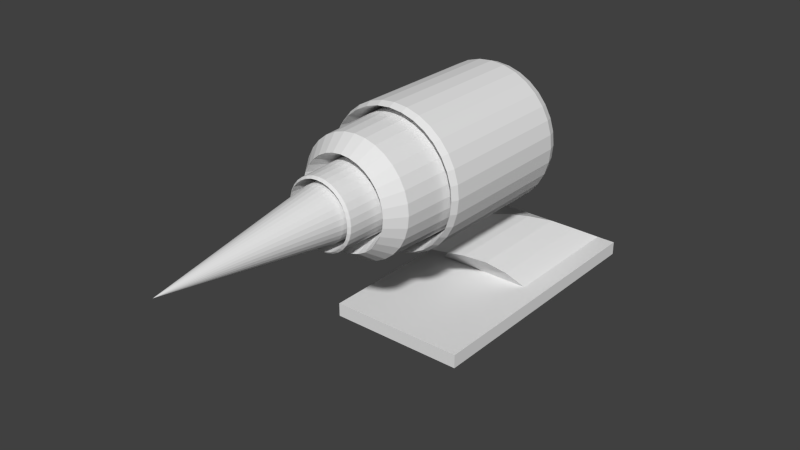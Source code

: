 # Source: yolocannon_001.blend  (saved by Blender 2.69.0; exported with 4.5.12 LTS)
import bpy
from mathutils import Matrix  # noqa: F401  (used for matrix-valued properties, if any)

bpy.ops.wm.read_factory_settings(use_empty=True)
scene = bpy.context.scene
scene.name = 'Scene'

# ---- collections
col_collection_1 = bpy.data.collections.new('Collection 1'); scene.collection.children.link(col_collection_1)

# ---- world
world_world = bpy.data.worlds.new('World'); scene.world = world_world
world_world.color = (0.05088, 0.05088, 0.05088)
world_world.use_sun_shadow = False
world_world.sun_shadow_jitter_overblur = 0.0
world_world.cycles.sampling_method = 'MANUAL'
world_world.cycles.sample_map_resolution = 256

# ---- meshes
me_cube_001 = bpy.data.meshes.new('Cube.001')
me_cube_001.from_pydata([(-1.0, -2.0, 1.49e-08), (-1.0, 2.0, 1.49e-08), (1.0, 2.0, 1.49e-08), (1.0, -2.0, 1.49e-08), (-1.0, -2.0, 0.2), (-1.0, 2.0, 0.2), (1.0, 2.0, 0.2), (1.0, -2.0, 0.2), (-1.0, 0.0, 0.2), (-1.0, 0.0, 1.49e-08), (1.0, 0.0, 0.2), (1.0, 0.0, 1.49e-08), (-0.7178, 2.0, 0.2), (0.7178, 2.0, 0.2), (0.555, 2.0, 1.49e-08), (-0.555, 2.0, 1.49e-08), (0.555, -2.0, 0.2), (-0.555, -2.0, 0.2), (-0.555, -2.0, 1.49e-08), (0.555, -2.0, 1.49e-08), (-0.555, 0.0, 1.49e-08), (0.555, 0.0, 1.49e-08), (0.7178, 0.0, 0.2), (-0.7178, 0.0, 0.2), (-0.4981, 1.63, 0.4224), (0.4981, 1.63, 0.4224), (0.4981, -0.1618, 0.4224), (-0.4981, -0.1618, 0.4224), (-0.2148, 0.7859, 0.8629), (0.2148, 0.7859, 0.8629), (0.2148, -0.7813, 0.8629), (-0.2148, -0.7813, 0.8629), (-0.2401, -0.741, 1.463), (0.2401, -0.741, 1.463), (0.2401, -1.9, 1.463), (-0.2401, -1.9, 1.463), (0.0, 3.576e-07, 3.4), (-0.1951, 3.576e-07, 3.381), (-0.3827, 3.576e-07, 3.324), (-0.5556, 3.576e-07, 3.231), (-0.7071, 3.576e-07, 3.107), (-0.8315, 2.98e-07, 2.956), (-0.9239, 3.576e-07, 2.783), (-0.9808, 2.98e-07, 2.595), (-1.0, 2.98e-07, 2.4), (-0.9808, 2.384e-07, 2.205), (-0.9239, 2.384e-07, 2.017), (-0.8315, 2.384e-07, 1.844), (-0.7071, 2.384e-07, 1.693), (-0.5556, 2.384e-07, 1.569), (-0.3827, 2.384e-07, 1.476), (-0.1951, 2.384e-07, 1.419), (3.258e-07, 2.384e-07, 1.4), (0.1951, 2.384e-07, 1.419), (0.3827, 2.384e-07, 1.476), (0.5556, 2.384e-07, 1.569), (0.7071, 2.384e-07, 1.693), (0.8315, 2.384e-07, 1.844), (0.9239, 2.384e-07, 2.017), (0.9808, 2.384e-07, 2.205), (1.0, 2.98e-07, 2.4), (0.9808, 2.98e-07, 2.595), (0.9239, 3.576e-07, 2.783), (0.8315, 2.98e-07, 2.956), (0.7071, 3.576e-07, 3.107), (0.5556, 3.576e-07, 3.231), (0.3827, 3.576e-07, 3.324), (0.1951, 3.576e-07, 3.381), (0.0, -2.0, 3.4), (-0.1951, -2.0, 3.381), (-0.3827, -2.0, 3.324), (-0.5556, -2.0, 3.231), (-0.7071, -2.0, 3.107), (-0.8315, -2.0, 2.956), (-0.9239, -2.0, 2.783), (-0.9808, -2.0, 2.595), (-1.0, -2.0, 2.4), (-0.9808, -2.0, 2.205), (-0.9239, -2.0, 2.017), (-0.8315, -2.0, 1.844), (-0.7071, -2.0, 1.693), (-0.5556, -2.0, 1.569), (-0.3827, -2.0, 1.476), (-0.1951, -2.0, 1.419), (3.258e-07, -2.0, 1.4), (0.1951, -2.0, 1.419), (0.3827, -2.0, 1.476), (0.5556, -2.0, 1.569), (0.7071, -2.0, 1.693), (0.8315, -2.0, 1.844), (0.9239, -2.0, 2.017), (0.9808, -2.0, 2.205), (1.0, -2.0, 2.4), (0.9808, -2.0, 2.595), (0.9239, -2.0, 2.783), (0.8315, -2.0, 2.956), (0.7071, -2.0, 3.107), (0.5556, -2.0, 3.231), (0.3827, -2.0, 3.324), (0.1951, -2.0, 3.381), (-5.796e-09, 0.1376, 3.351), (-0.1856, 0.1376, 3.333), (-0.364, 0.1376, 3.279), (-0.5285, 0.1376, 3.191), (-0.6726, 0.1376, 3.073), (-0.7909, 0.1376, 2.928), (-0.8788, 0.1376, 2.764), (-0.9329, 0.1376, 2.586), (-0.9512, 0.1376, 2.4), (-0.9329, 0.1376, 2.214), (-0.8788, 0.1376, 2.036), (-0.7909, 0.1376, 1.872), (-0.6726, 0.1376, 1.727), (-0.5285, 0.1376, 1.609), (-0.364, 0.1376, 1.521), (-0.1856, 0.1376, 1.467), (3.041e-07, 0.1376, 1.449), (0.1856, 0.1376, 1.467), (0.364, 0.1376, 1.521), (0.5285, 0.1376, 1.609), (0.6726, 0.1376, 1.727), (0.7909, 0.1376, 1.872), (0.8788, 0.1376, 2.036), (0.9329, 0.1376, 2.214), (0.9512, 0.1376, 2.4), (0.9329, 0.1376, 2.586), (0.8788, 0.1376, 2.764), (0.7909, 0.1376, 2.928), (0.6726, 0.1376, 3.073), (0.5285, 0.1376, 3.191), (0.364, 0.1376, 3.279), (0.1856, 0.1376, 3.333), (-1.194e-08, 0.1376, 3.229), (-0.1617, 0.1376, 3.213), (-0.3172, 0.1376, 3.166), (-0.4604, 0.1376, 3.089), (-0.586, 0.1376, 2.986), (-0.6891, 0.1376, 2.86), (-0.7657, 0.1376, 2.717), (-0.8129, 0.1376, 2.562), (-0.8288, 0.1376, 2.4), (-0.8129, 0.1376, 2.238), (-0.7657, 0.1376, 2.083), (-0.6891, 0.1376, 1.94), (-0.586, 0.1376, 1.814), (-0.4604, 0.1376, 1.711), (-0.3172, 0.1376, 1.634), (-0.1617, 0.1376, 1.587), (2.581e-07, 0.1376, 1.571), (0.1617, 0.1376, 1.587), (0.3172, 0.1376, 1.634), (0.4604, 0.1376, 1.711), (0.586, 0.1376, 1.814), (0.6891, 0.1376, 1.94), (0.7657, 0.1376, 2.083), (0.8129, 0.1376, 2.238), (0.8288, 0.1376, 2.4), (0.8129, 0.1376, 2.562), (0.7657, 0.1376, 2.717), (0.6891, 0.1376, 2.86), (0.586, 0.1376, 2.986), (0.4604, 0.1376, 3.089), (0.3172, 0.1376, 3.166), (0.1617, 0.1376, 3.213), (-1.57e-08, 0.08825, 3.137), (-0.1439, 0.08825, 3.123), (-0.2822, 0.08825, 3.081), (-0.4097, 0.08825, 3.013), (-0.5215, 0.08825, 2.921), (-0.6132, 0.08825, 2.81), (-0.6814, 0.08825, 2.682), (-0.7233, 0.08825, 2.544), (-0.7375, 0.08825, 2.4), (-0.7233, 0.08825, 2.256), (-0.6814, 0.08825, 2.118), (-0.6132, 0.08825, 1.99), (-0.5215, 0.08825, 1.879), (-0.4097, 0.08825, 1.787), (-0.2822, 0.08825, 1.719), (-0.1439, 0.08825, 1.677), (2.246e-07, 0.08825, 1.663), (0.1439, 0.08825, 1.677), (0.2822, 0.08825, 1.719), (0.4097, 0.08825, 1.787), (0.5215, 0.08825, 1.879), (0.6132, 0.08825, 1.99), (0.6814, 0.08825, 2.118), (0.7233, 0.08825, 2.256), (0.7375, 0.08825, 2.4), (0.7233, 0.08825, 2.544), (0.6814, 0.08825, 2.682), (0.6132, 0.08825, 2.81), (0.5215, 0.08825, 2.921), (0.4097, 0.08825, 3.013), (0.2822, 0.08825, 3.081), (0.1439, 0.08825, 3.123), (-3.813e-08, 0.3753, 2.926), (-0.1027, 0.3753, 2.916), (-0.2014, 0.3753, 2.886), (-0.2924, 0.3753, 2.838), (-0.3722, 0.3753, 2.772), (-0.4377, 0.3753, 2.692), (-0.4863, 0.3753, 2.601), (-0.5163, 0.3753, 2.503), (-0.5264, 0.3753, 2.4), (-0.5163, 0.3753, 2.297), (-0.4863, 0.3753, 2.199), (-0.4377, 0.3753, 2.108), (-0.3722, 0.3753, 2.028), (-0.2924, 0.3753, 1.962), (-0.2014, 0.3753, 1.914), (-0.1027, 0.3753, 1.884), (1.334e-07, 0.3753, 1.874), (0.1027, 0.3753, 1.884), (0.2014, 0.3753, 1.914), (0.2924, 0.3753, 1.962), (0.3722, 0.3753, 2.028), (0.4377, 0.3753, 2.108), (0.4863, 0.3753, 2.199), (0.5163, 0.3753, 2.297), (0.5264, 0.3753, 2.4), (0.5163, 0.3753, 2.503), (0.4863, 0.3753, 2.601), (0.4377, 0.3753, 2.692), (0.3722, 0.3753, 2.772), (0.2924, 0.3753, 2.838), (0.2014, 0.3753, 2.886), (0.1027, 0.3753, 2.916), (-6.928e-08, 0.9493, 2.635), (-0.04585, 0.9493, 2.631), (-0.08995, 0.9493, 2.617), (-0.1306, 0.9493, 2.595), (-0.1662, 0.9493, 2.566), (-0.1954, 0.9493, 2.531), (-0.2172, 0.9493, 2.49), (-0.2305, 0.9493, 2.446), (-0.235, 0.9493, 2.4), (-0.2305, 0.9493, 2.354), (-0.2172, 0.9493, 2.31), (-0.1954, 0.9493, 2.269), (-0.1662, 0.9493, 2.234), (-0.1306, 0.9493, 2.205), (-0.08995, 0.9493, 2.183), (-0.04585, 0.9493, 2.169), (7.306e-09, 0.9493, 2.165), (0.04585, 0.9493, 2.169), (0.08995, 0.9493, 2.183), (0.1306, 0.9493, 2.205), (0.1662, 0.9493, 2.234), (0.1954, 0.9493, 2.269), (0.2172, 0.9493, 2.31), (0.2305, 0.9493, 2.354), (0.235, 0.9493, 2.4), (0.2305, 0.9493, 2.446), (0.2172, 0.9493, 2.49), (0.1954, 0.9493, 2.531), (0.1662, 0.9493, 2.566), (0.1306, 0.9493, 2.595), (0.08995, 0.9493, 2.617), (0.04585, 0.9493, 2.631), (-8.043e-08, 1.125, 2.469), (-1.758e-08, -1.664, 3.263), (-0.1683, -1.664, 3.246), (-0.3301, -1.664, 3.197), (-0.4793, -1.664, 3.117), (-0.61, -1.664, 3.01), (-0.7173, -1.664, 2.879), (-0.797, -1.664, 2.73), (-0.8461, -1.664, 2.568), (-0.8627, -1.664, 2.4), (-0.8461, -1.664, 2.232), (-0.797, -1.664, 2.07), (-0.7173, -1.664, 1.921), (-0.61, -1.664, 1.79), (-0.4793, -1.664, 1.683), (-0.3301, -1.664, 1.603), (-0.1683, -1.664, 1.554), (2.635e-07, -1.664, 1.537), (0.1683, -1.664, 1.554), (0.3301, -1.664, 1.603), (0.4793, -1.664, 1.683), (0.61, -1.664, 1.79), (0.7173, -1.664, 1.921), (0.797, -1.664, 2.07), (0.8461, -1.664, 2.232), (0.8627, -1.664, 2.4), (0.8461, -1.664, 2.568), (0.797, -1.664, 2.73), (0.7173, -1.664, 2.879), (0.61, -1.664, 3.01), (0.4793, -1.664, 3.117), (0.3301, -1.664, 3.197), (0.1683, -1.664, 3.246), (-4.878e-08, -2.961, 3.037), (-0.1242, -2.961, 3.025), (-0.2437, -2.961, 2.988), (-0.3538, -2.961, 2.929), (-0.4503, -2.961, 2.85), (-0.5295, -2.961, 2.754), (-0.5883, -2.961, 2.644), (-0.6245, -2.961, 2.524), (-0.6368, -2.961, 2.4), (-0.6245, -2.961, 2.276), (-0.5883, -2.961, 2.156), (-0.5295, -2.961, 2.046), (-0.4503, -2.961, 1.95), (-0.3538, -2.961, 1.871), (-0.2437, -2.961, 1.812), (-0.1242, -2.961, 1.775), (1.587e-07, -2.961, 1.763), (0.1242, -2.961, 1.775), (0.2437, -2.961, 1.812), (0.3538, -2.961, 1.871), (0.4503, -2.961, 1.95), (0.5295, -2.961, 2.046), (0.5883, -2.961, 2.156), (0.6245, -2.961, 2.276), (0.6368, -2.961, 2.4), (0.6245, -2.961, 2.524), (0.5883, -2.961, 2.644), (0.5295, -2.961, 2.754), (0.4503, -2.961, 2.85), (0.3538, -2.961, 2.929), (0.2437, -2.961, 2.988), (0.1242, -2.961, 3.025), (-7.003e-08, -3.338, 2.775), (-0.07315, -3.338, 2.768), (-0.1435, -3.338, 2.746), (-0.2083, -3.338, 2.712), (-0.2651, -3.338, 2.665), (-0.3118, -3.338, 2.608), (-0.3464, -3.338, 2.543), (-0.3678, -3.338, 2.473), (-0.375, -3.338, 2.4), (-0.3678, -3.338, 2.327), (-0.3464, -3.338, 2.257), (-0.3118, -3.338, 2.192), (-0.2651, -3.338, 2.135), (-0.2083, -3.338, 2.088), (-0.1435, -3.338, 2.054), (-0.07315, -3.338, 2.032), (5.215e-08, -3.338, 2.025), (0.07315, -3.338, 2.032), (0.1435, -3.338, 2.054), (0.2083, -3.338, 2.088), (0.2651, -3.338, 2.135), (0.3118, -3.338, 2.192), (0.3464, -3.338, 2.257), (0.3678, -3.338, 2.327), (0.375, -3.338, 2.4), (0.3678, -3.338, 2.473), (0.3464, -3.338, 2.543), (0.3118, -3.338, 2.608), (0.2651, -3.338, 2.665), (0.2083, -3.338, 2.712), (0.1435, -3.338, 2.746), (0.07315, -3.338, 2.768), (-1.192e-07, -5.783, 2.4), (-0.07473, -2.282, 2.776), (-6.953e-08, -2.282, 2.783), (0.3757, -2.282, 2.325), (-0.1466, -2.282, 2.046), (-0.2128, -2.282, 2.081), (-0.2128, -2.282, 2.719), (-0.1466, -2.282, 2.754), (0.3757, -2.282, 2.475), (0.3831, -2.282, 2.4), (5.529e-08, -2.282, 2.017), (-0.07473, -2.282, 2.024), (-0.3185, -2.282, 2.613), (-0.2709, -2.282, 2.671), (0.3185, -2.282, 2.613), (0.3539, -2.282, 2.547), (-0.3757, -2.282, 2.475), (-0.3539, -2.282, 2.547), (0.1466, -2.282, 2.046), (0.07473, -2.282, 2.024), (0.2128, -2.282, 2.719), (0.2709, -2.282, 2.671), (-0.3757, -2.282, 2.325), (-0.3831, -2.282, 2.4), (0.2709, -2.282, 2.129), (0.2128, -2.282, 2.081), (0.07473, -2.282, 2.776), (0.1466, -2.282, 2.754), (-0.3185, -2.282, 2.187), (-0.3539, -2.282, 2.253), (0.3539, -2.282, 2.253), (0.3185, -2.282, 2.187), (-0.2709, -2.282, 2.129), (0.3147, -2.718, 3.16), (0.1604, -2.718, 3.206), (0.4568, -2.718, 1.716), (0.5814, -2.718, 1.819), (-0.8222, -2.718, 2.4), (-0.8064, -2.718, 2.24), (0.5814, -2.718, 2.981), (0.4568, -2.718, 3.084), (0.1604, -2.718, 1.594), (0.3147, -2.718, 1.64), (-0.7597, -2.718, 2.715), (-0.8064, -2.718, 2.56), (0.7597, -2.718, 2.715), (0.6837, -2.718, 2.857), (-0.5814, -2.718, 2.981), (-0.6837, -2.718, 2.857), (-0.1604, -2.718, 1.594), (2.356e-07, -2.718, 1.578), (0.8222, -2.718, 2.4), (0.8064, -2.718, 2.56), (-0.3147, -2.718, 3.16), (-0.4568, -2.718, 3.084), (-0.4568, -2.718, 1.716), (-0.3147, -2.718, 1.64), (0.7597, -2.718, 2.085), (0.8064, -2.718, 2.24), (-3.229e-08, -2.718, 3.222), (-0.1604, -2.718, 3.206), (-0.6837, -2.718, 1.943), (-0.5814, -2.718, 1.819), (0.6837, -2.718, 1.943), (-0.7597, -2.718, 2.085), (0.6772, -2.092, 3.077), (0.532, -2.092, 3.196), (0.1868, -2.092, 1.461), (0.3665, -2.092, 1.515), (-0.8848, -2.092, 2.766), (-0.9393, -2.092, 2.587), (0.8848, -2.092, 2.766), (0.7963, -2.092, 2.932), (-0.6772, -2.092, 3.077), (-0.7963, -2.092, 2.932), (-0.1868, -2.092, 1.461), (3.066e-07, -2.092, 1.442), (0.9577, -2.092, 2.4), (0.9393, -2.092, 2.587), (-0.3665, -2.092, 3.285), (-0.532, -2.092, 3.196), (-0.532, -2.092, 1.604), (-0.3665, -2.092, 1.515), (0.8848, -2.092, 2.034), (0.9393, -2.092, 2.213), (-5.42e-09, -2.092, 3.358), (-0.1868, -2.092, 3.339), (-0.7963, -2.092, 1.868), (-0.6772, -2.092, 1.723), (0.1868, -2.092, 3.339), (0.6772, -2.092, 1.723), (0.7963, -2.092, 1.868), (-0.9393, -2.092, 2.213), (-0.8848, -2.092, 2.034), (0.3665, -2.092, 3.285), (0.532, -2.092, 1.604), (-0.9577, -2.092, 2.4), (-0.01337, 1.125, 2.467), (-0.02622, 1.125, 2.463), (-0.03806, 1.125, 2.457), (-0.04844, 1.125, 2.448), (-0.05696, 1.125, 2.438), (-0.06329, 1.125, 2.426), (-0.06719, 1.125, 2.413), (-0.06851, 1.125, 2.4), (-0.06719, 1.125, 2.387), (-0.06329, 1.125, 2.374), (-0.05696, 1.125, 2.362), (-0.04844, 1.125, 2.352), (-0.03806, 1.125, 2.343), (-0.02622, 1.125, 2.337), (-0.01337, 1.125, 2.333), (-5.811e-08, 1.125, 2.331), (0.01336, 1.125, 2.333), (0.02622, 1.125, 2.337), (0.03806, 1.125, 2.343), (0.04844, 1.125, 2.352), (0.05696, 1.125, 2.362), (0.06329, 1.125, 2.374), (0.06719, 1.125, 2.387), (0.06851, 1.125, 2.4), (0.06719, 1.125, 2.413), (0.06329, 1.125, 2.426), (0.05696, 1.125, 2.438), (0.04844, 1.125, 2.448), (0.03806, 1.125, 2.457), (0.02622, 1.125, 2.463), (0.01336, 1.125, 2.467), (0.1079, 1.048, 2.508), (0.1268, 1.048, 2.485), (0.02976, 1.048, 2.25), (-2.512e-08, 1.048, 2.247), (-0.1409, 1.048, 2.458), (-0.1268, 1.048, 2.485), (0.1409, 1.048, 2.458), (0.1496, 1.048, 2.43), (-0.1079, 1.048, 2.508), (-0.08475, 1.048, 2.527), (-0.02976, 1.048, 2.25), (-0.05838, 1.048, 2.259), (0.1526, 1.048, 2.4), (0.1496, 1.048, 2.37), (-0.05838, 1.048, 2.541), (-0.02976, 1.048, 2.55), (-0.08475, 1.048, 2.273), (-0.1079, 1.048, 2.292), (0.1409, 1.048, 2.342), (0.1268, 1.048, 2.315), (-0.1268, 1.048, 2.315), (-0.1409, 1.048, 2.342), (0.02976, 1.048, 2.55), (0.05838, 1.048, 2.541), (0.1079, 1.048, 2.292), (0.08475, 1.048, 2.273), (-0.1496, 1.048, 2.37), (-0.1526, 1.048, 2.4), (0.08475, 1.048, 2.527), (0.05838, 1.048, 2.259), (-0.1496, 1.048, 2.43), (-7.483e-08, 1.048, 2.553), (0.3786, -3.37, 2.147), (-0.4207, -3.37, 2.226), (0.1743, -3.37, 2.821), (0.253, -3.37, 2.021), (-0.4554, -3.37, 2.4), (0.322, -3.37, 2.722), (0.08884, -3.37, 1.953), (-0.4207, -3.37, 2.574), (0.4207, -3.37, 2.574), (-0.322, -3.37, 2.722), (-0.08884, -3.37, 1.953), (0.4554, -3.37, 2.4), (-0.1743, -3.37, 2.821), (-0.253, -3.37, 2.021), (-6.361e-08, -3.37, 2.855), (-0.322, -3.37, 2.078), (-0.08884, -3.37, 2.847), (0.4466, -3.37, 2.311), (-0.1743, -3.37, 1.979), (-0.253, -3.37, 2.779), (0.4466, -3.37, 2.489), (8.477e-08, -3.37, 1.945), (-0.3786, -3.37, 2.653), (0.3786, -3.37, 2.653), (-0.4466, -3.37, 2.489), (0.1743, -3.37, 1.979), (0.253, -3.37, 2.779), (-0.4466, -3.37, 2.311), (0.322, -3.37, 2.078), (0.08884, -3.37, 2.847), (-0.3786, -3.37, 2.147), (0.4207, -3.37, 2.226), (0.4032, -3.338, 2.131), (-0.448, -3.338, 2.214), (0.1856, -3.338, 2.848), (0.2694, -3.338, 1.997), (-0.485, -3.338, 2.4), (0.3429, -3.338, 2.743), (0.09461, -3.338, 1.924), (-0.448, -3.338, 2.586), (0.448, -3.338, 2.586), (-0.3429, -3.338, 2.743), (-0.09461, -3.338, 1.924), (0.485, -3.338, 2.4), (-0.1856, -3.338, 2.848), (-0.2694, -3.338, 1.997), (-6.136e-08, -3.338, 2.885), (-0.3429, -3.338, 2.057), (-0.09461, -3.338, 2.876), (0.4756, -3.338, 2.305), (-0.1856, -3.338, 1.952), (-0.2694, -3.338, 2.803), (0.4756, -3.338, 2.495), (9.666e-08, -3.338, 1.915), (-0.4032, -3.338, 2.669), (0.4032, -3.338, 2.669), (-0.4756, -3.338, 2.495), (0.1856, -3.338, 1.952), (0.2694, -3.338, 2.803), (-0.4756, -3.338, 2.305), (0.3429, -3.338, 2.057), (0.09461, -3.338, 2.876), (-0.4032, -3.338, 2.131), (0.448, -3.338, 2.214), (0.4208, -2.611, 2.119), (-0.4676, -2.611, 2.206), (0.1937, -2.611, 2.868), (0.2812, -2.611, 1.979), (-0.5061, -2.611, 2.4), (0.3579, -2.611, 2.758), (0.09873, -2.611, 1.904), (-0.4676, -2.611, 2.594), (0.4676, -2.611, 2.594), (-0.3579, -2.611, 2.758), (-0.09873, -2.611, 1.904), (0.5061, -2.611, 2.4), (-0.1937, -2.611, 2.868), (-0.2812, -2.611, 1.979), (-5.947e-08, -2.611, 2.906), (-0.3579, -2.611, 2.042), (-0.09873, -2.611, 2.896), (0.4964, -2.611, 2.301), (-0.1937, -2.611, 1.932), (-0.2812, -2.611, 2.821), (0.4964, -2.611, 2.499), (1.054e-07, -2.611, 1.894), (-0.4208, -2.611, 2.681), (0.4208, -2.611, 2.681), (-0.4964, -2.611, 2.499), (0.1937, -2.611, 1.932), (0.2812, -2.611, 2.821), (-0.4964, -2.611, 2.301), (0.3579, -2.611, 2.042), (0.09873, -2.611, 2.896), (-0.4208, -2.611, 2.119), (0.4676, -2.611, 2.206), (0.3545, 0.7064, 2.547), (0.3764, 0.7064, 2.475), (-0.2713, 0.7064, 2.671), (-0.2132, 0.7064, 2.719), (-0.07486, 0.7064, 2.024), (-0.1469, 0.7064, 2.045), (0.3837, 0.7064, 2.4), (0.3764, 0.7064, 2.325), (-0.1469, 0.7064, 2.755), (-0.07487, 0.7064, 2.776), (-0.2132, 0.7064, 2.081), (-0.2713, 0.7064, 2.129), (0.3545, 0.7064, 2.253), (0.3191, 0.7064, 2.187), (-0.3191, 0.7064, 2.187), (-0.3545, 0.7064, 2.253), (0.07486, 0.7064, 2.776), (0.1469, 0.7064, 2.755), (0.2713, 0.7064, 2.129), (0.2132, 0.7064, 2.081), (-0.3764, 0.7064, 2.325), (-0.3837, 0.7064, 2.4), (0.2132, 0.7064, 2.719), (0.2713, 0.7064, 2.671), (0.1469, 0.7064, 2.045), (0.07487, 0.7064, 2.024), (-0.3764, 0.7064, 2.475), (-0.3545, 0.7064, 2.547), (0.3191, 0.7064, 2.613), (-0.3191, 0.7064, 2.613), (6.928e-08, 0.7064, 2.016), (-5.576e-08, 0.7064, 2.784), (0.4332, 0.2851, 2.579), (-0.3316, 0.2851, 2.732), (-0.09148, 0.2851, 1.94), (0.4689, 0.2851, 2.4), (-0.1794, 0.2851, 2.833), (-0.2605, 0.2851, 2.01), (0.4332, 0.2851, 2.221), (-0.3899, 0.2851, 2.139), (0.09148, 0.2851, 2.86), (0.3316, 0.2851, 2.068), (-0.4599, 0.2851, 2.309), (0.2605, 0.2851, 2.79), (0.1794, 0.2851, 1.967), (-0.4599, 0.2851, 2.491), (0.3899, 0.2851, 2.661), (-0.3899, 0.2851, 2.661), (1.088e-07, 0.2851, 1.931), (0.4599, 0.2851, 2.491), (-0.2605, 0.2851, 2.79), (-0.1794, 0.2851, 1.967), (0.4599, 0.2851, 2.309), (-0.09148, 0.2851, 2.86), (-0.3316, 0.2851, 2.068), (0.3899, 0.2851, 2.139), (-0.4332, 0.2851, 2.221), (0.1794, 0.2851, 2.833), (0.2605, 0.2851, 2.01), (-0.4689, 0.2851, 2.4), (0.3316, 0.2851, 2.732), (0.09148, 0.2851, 1.94), (-0.4332, 0.2851, 2.579), (-4.4e-08, 0.2851, 2.869), (0.6017, 0.3347, 2.4), (0.5901, 0.3347, 2.283), (-0.2303, 0.3347, 2.956), (-0.1174, 0.3347, 2.99), (-0.3343, 0.3347, 1.9), (-0.4255, 0.3347, 1.975), (0.5559, 0.3347, 2.17), (0.5003, 0.3347, 2.066), (-0.5003, 0.3347, 2.066), (-0.5559, 0.3347, 2.17), (0.1174, 0.3347, 2.99), (0.2303, 0.3347, 2.956), (0.4255, 0.3347, 1.975), (0.3343, 0.3347, 1.9), (-0.5901, 0.3347, 2.283), (-0.6017, 0.3347, 2.4), (0.3343, 0.3347, 2.9), (0.4255, 0.3347, 2.825), (0.2303, 0.3347, 1.844), (0.1174, 0.3347, 1.81), (-0.5901, 0.3347, 2.517), (-0.5559, 0.3347, 2.63), (0.5003, 0.3347, 2.734), (0.5559, 0.3347, 2.63), (-0.5003, 0.3347, 2.734), (-0.4255, 0.3347, 2.825), (1.657e-07, 0.3347, 1.798), (-0.1174, 0.3347, 1.81), (0.5901, 0.3347, 2.517), (-0.3343, 0.3347, 2.9), (-0.2303, 0.3347, 1.844), (-3.037e-08, 0.3347, 3.002), (0.6378, -0.1279, 2.4), (-0.2441, -0.1279, 2.989), (-0.3543, -0.1279, 1.87), (0.5892, -0.1279, 2.156), (-0.5303, -0.1279, 2.046), (0.1244, -0.1279, 3.026), (0.451, -0.1279, 1.949), (-0.6255, -0.1279, 2.276), (0.3543, -0.1279, 2.93), (0.2441, -0.1279, 1.811), (-0.6255, -0.1279, 2.524), (0.5303, -0.1279, 2.754), (-0.5303, -0.1279, 2.754), (1.812e-07, -0.1279, 1.762), (0.6255, -0.1279, 2.524), (-0.3543, -0.1279, 2.93), (-0.2441, -0.1279, 1.811), (0.6255, -0.1279, 2.276), (-0.1244, -0.1279, 3.026), (-0.451, -0.1279, 1.949), (0.5303, -0.1279, 2.046), (-0.5892, -0.1279, 2.156), (0.2441, -0.1279, 2.989), (0.3543, -0.1279, 1.87), (-0.6378, -0.1279, 2.4), (0.451, -0.1279, 2.851), (0.1244, -0.1279, 1.774), (-0.5892, -0.1279, 2.644), (0.5892, -0.1279, 2.644), (-0.451, -0.1279, 2.851), (-0.1244, -0.1279, 1.774), (-2.665e-08, -0.1279, 3.038), (-0.126, -0.1592, 1.231), (-0.1604, 0.3474, 1.047), (-0.1604, -1.134, 1.047), (-0.126, -1.479, 1.231), (0.126, -1.479, 1.231), (0.1604, -1.134, 1.047), (0.1604, 0.3474, 1.047), (0.126, -0.1592, 1.231), (-0.33, 1.254, 0.6427), (-0.33, -0.4178, 0.6427), (0.33, -0.4178, 0.6427), (0.33, 1.254, 0.6427), (-0.1522, -1.667, 1.335), (0.1522, -0.4189, 1.335), (-0.1522, -0.4189, 1.335), (0.1522, -1.667, 1.335)], [], [(8, 5, 1, 9), (13, 6, 2, 14), (10, 7, 3, 11), (17, 4, 0, 18), (21, 14, 2, 11), (23, 12, 5, 8), (4, 8, 9, 0), (6, 10, 11, 2), (19, 21, 11, 3), (17, 23, 8, 4), (5, 12, 15, 1), (12, 13, 14, 15), (7, 16, 19, 3), (16, 17, 18, 19), (9, 1, 15, 20), (20, 15, 14, 21), (10, 6, 13, 22), (12, 23, 27, 24), (0, 9, 20, 18), (18, 20, 21, 19), (7, 10, 22, 16), (16, 22, 23, 17), (749, 750, 31, 28), (22, 13, 25, 26), (23, 22, 26, 27), (13, 12, 24, 25), (755, 753, 35, 32), (751, 752, 29, 30), (750, 751, 30, 31), (752, 749, 28, 29), (34, 33, 32, 35), (756, 754, 33, 34), (753, 756, 34, 35), (754, 755, 32, 33), (63, 64, 96, 95), (52, 53, 85, 84), (41, 42, 74, 73), (61, 62, 94, 93), (39, 40, 72, 71), (50, 51, 83, 82), (59, 60, 92, 91), (37, 38, 70, 69), (48, 49, 81, 80), (57, 58, 90, 89), (46, 47, 79, 78), (66, 67, 99, 98), (55, 56, 88, 87), (44, 45, 77, 76), (64, 65, 97, 96), (53, 54, 86, 85), (42, 43, 75, 74), (62, 63, 95, 94), (40, 41, 73, 72), (51, 52, 84, 83), (60, 61, 93, 92), (38, 39, 71, 70), (49, 50, 82, 81), (58, 59, 91, 90), (36, 37, 69, 68), (47, 48, 80, 79), (67, 36, 68, 99), (56, 57, 89, 88), (45, 46, 78, 77), (65, 66, 98, 97), (54, 55, 87, 86), (43, 44, 76, 75), (64, 63, 127, 128), (53, 52, 116, 117), (42, 41, 105, 106), (62, 61, 125, 126), (40, 39, 103, 104), (51, 50, 114, 115), (60, 59, 123, 124), (38, 37, 101, 102), (49, 48, 112, 113), (58, 57, 121, 122), (47, 46, 110, 111), (67, 66, 130, 131), (56, 55, 119, 120), (45, 44, 108, 109), (65, 64, 128, 129), (54, 53, 117, 118), (43, 42, 106, 107), (63, 62, 126, 127), (41, 40, 104, 105), (52, 51, 115, 116), (61, 60, 124, 125), (39, 38, 102, 103), (50, 49, 113, 114), (59, 58, 122, 123), (37, 36, 100, 101), (48, 47, 111, 112), (36, 67, 131, 100), (57, 56, 120, 121), (46, 45, 109, 110), (66, 65, 129, 130), (55, 54, 118, 119), (44, 43, 107, 108), (131, 130, 162, 163), (120, 119, 151, 152), (109, 108, 140, 141), (129, 128, 160, 161), (118, 117, 149, 150), (107, 106, 138, 139), (127, 126, 158, 159), (105, 104, 136, 137), (116, 115, 147, 148), (125, 124, 156, 157), (103, 102, 134, 135), (114, 113, 145, 146), (123, 122, 154, 155), (101, 100, 132, 133), (112, 111, 143, 144), (100, 131, 163, 132), (121, 120, 152, 153), (110, 109, 141, 142), (130, 129, 161, 162), (119, 118, 150, 151), (108, 107, 139, 140), (128, 127, 159, 160), (117, 116, 148, 149), (106, 105, 137, 138), (126, 125, 157, 158), (104, 103, 135, 136), (115, 114, 146, 147), (124, 123, 155, 156), (102, 101, 133, 134), (113, 112, 144, 145), (122, 121, 153, 154), (111, 110, 142, 143), (154, 153, 185, 186), (143, 142, 174, 175), (163, 162, 194, 195), (152, 151, 183, 184), (141, 140, 172, 173), (161, 160, 192, 193), (150, 149, 181, 182), (139, 138, 170, 171), (159, 158, 190, 191), (137, 136, 168, 169), (148, 147, 179, 180), (157, 156, 188, 189), (135, 134, 166, 167), (146, 145, 177, 178), (155, 154, 186, 187), (133, 132, 164, 165), (144, 143, 175, 176), (132, 163, 195, 164), (153, 152, 184, 185), (142, 141, 173, 174), (162, 161, 193, 194), (151, 150, 182, 183), (140, 139, 171, 172), (160, 159, 191, 192), (149, 148, 180, 181), (138, 137, 169, 170), (158, 157, 189, 190), (136, 135, 167, 168), (147, 146, 178, 179), (156, 155, 187, 188), (134, 133, 165, 166), (145, 144, 176, 177), (677, 678, 219, 220), (679, 680, 197, 198), (681, 682, 208, 209), (683, 684, 217, 218), (685, 686, 206, 207), (687, 688, 226, 227), (689, 690, 215, 216), (691, 692, 204, 205), (693, 694, 224, 225), (695, 696, 213, 214), (697, 698, 202, 203), (699, 700, 222, 223), (701, 702, 200, 201), (703, 704, 211, 212), (705, 677, 220, 221), (706, 679, 198, 199), (707, 681, 209, 210), (678, 683, 218, 219), (680, 708, 196, 197), (682, 685, 207, 208), (708, 687, 227, 196), (684, 689, 216, 217), (686, 691, 205, 206), (688, 693, 225, 226), (690, 695, 214, 215), (692, 697, 203, 204), (694, 699, 223, 224), (696, 703, 212, 213), (698, 701, 201, 202), (700, 705, 221, 222), (702, 706, 199, 200), (704, 707, 210, 211), (613, 614, 253, 254), (615, 616, 231, 232), (617, 618, 242, 243), (619, 620, 251, 252), (621, 622, 229, 230), (623, 624, 240, 241), (625, 626, 249, 250), (627, 628, 238, 239), (629, 630, 258, 259), (631, 632, 247, 248), (633, 634, 236, 237), (635, 636, 256, 257), (637, 638, 245, 246), (639, 640, 234, 235), (641, 613, 254, 255), (642, 615, 232, 233), (643, 617, 243, 244), (614, 619, 252, 253), (616, 621, 230, 231), (618, 623, 241, 242), (620, 625, 250, 251), (622, 644, 228, 229), (624, 627, 239, 240), (644, 629, 259, 228), (626, 631, 248, 249), (628, 633, 237, 238), (630, 635, 257, 258), (632, 637, 246, 247), (634, 639, 235, 236), (636, 641, 255, 256), (638, 643, 244, 245), (640, 642, 233, 234), (512, 515, 460, 461), (510, 514, 471, 472), (508, 513, 482, 483), (506, 511, 462, 463), (504, 509, 473, 474), (516, 507, 484, 260), (502, 505, 464, 465), (500, 516, 260, 454), (498, 503, 475, 476), (496, 501, 466, 467), (494, 499, 455, 456), (492, 497, 477, 478), (488, 495, 468, 469), (490, 493, 457, 458), (486, 491, 479, 480), (515, 489, 459, 460), (514, 487, 470, 471), (513, 485, 481, 482), (511, 512, 461, 462), (509, 510, 472, 473), (507, 508, 483, 484), (505, 506, 463, 464), (503, 504, 474, 475), (501, 502, 465, 466), (499, 500, 454, 455), (497, 498, 476, 477), (495, 496, 467, 468), (493, 494, 456, 457), (491, 492, 478, 479), (489, 490, 458, 459), (487, 488, 469, 470), (485, 486, 480, 481), (422, 423, 290, 289), (424, 425, 279, 278), (426, 427, 268, 267), (428, 429, 288, 287), (430, 431, 266, 265), (432, 433, 277, 276), (434, 435, 286, 285), (436, 437, 264, 263), (438, 439, 275, 274), (440, 441, 284, 283), (442, 443, 262, 261), (444, 445, 273, 272), (446, 442, 261, 292), (447, 448, 282, 281), (449, 450, 271, 270), (423, 451, 291, 290), (425, 452, 280, 279), (427, 453, 269, 268), (429, 422, 289, 288), (433, 424, 278, 277), (431, 426, 267, 266), (435, 428, 287, 286), (437, 430, 265, 264), (439, 432, 276, 275), (441, 434, 285, 284), (443, 436, 263, 262), (445, 438, 274, 273), (448, 440, 283, 282), (450, 444, 272, 271), (451, 446, 292, 291), (452, 447, 281, 280), (453, 449, 270, 269), (390, 391, 324, 323), (392, 393, 313, 312), (394, 395, 302, 301), (396, 397, 322, 321), (398, 399, 311, 310), (400, 401, 300, 299), (402, 403, 320, 319), (404, 405, 298, 297), (406, 407, 309, 308), (408, 409, 318, 317), (410, 411, 296, 295), (412, 413, 307, 306), (414, 415, 316, 315), (416, 417, 294, 293), (418, 419, 305, 304), (391, 416, 293, 324), (393, 420, 314, 313), (395, 421, 303, 302), (397, 390, 323, 322), (399, 392, 312, 311), (401, 394, 301, 300), (403, 396, 321, 320), (407, 398, 310, 309), (405, 400, 299, 298), (409, 402, 319, 318), (411, 404, 297, 296), (413, 406, 308, 307), (415, 408, 317, 316), (417, 410, 295, 294), (419, 412, 306, 305), (420, 414, 315, 314), (421, 418, 304, 303), (388, 387, 347, 346), (386, 385, 336, 335), (384, 383, 356, 355), (382, 381, 345, 344), (380, 379, 334, 333), (378, 377, 354, 353), (376, 375, 343, 342), (374, 373, 332, 331), (372, 371, 352, 351), (370, 369, 330, 329), (368, 367, 341, 340), (366, 365, 350, 349), (364, 363, 328, 327), (362, 361, 339, 338), (387, 360, 348, 347), (359, 358, 326, 325), (385, 389, 337, 336), (383, 359, 325, 356), (381, 388, 346, 345), (379, 386, 335, 334), (377, 384, 355, 354), (375, 382, 344, 343), (373, 380, 333, 332), (371, 378, 353, 352), (367, 376, 342, 341), (369, 374, 331, 330), (365, 372, 351, 350), (363, 370, 329, 328), (361, 368, 340, 339), (360, 366, 349, 348), (358, 364, 327, 326), (389, 362, 338, 337), (532, 530, 362, 389), (533, 529, 364, 358), (534, 528, 366, 360), (535, 527, 368, 361), (536, 526, 370, 363), (537, 525, 372, 365), (539, 524, 374, 369), (538, 523, 376, 367), (540, 522, 378, 371), (541, 521, 380, 373), (542, 520, 382, 375), (543, 519, 384, 377), (544, 518, 386, 379), (545, 517, 388, 381), (546, 531, 359, 383), (547, 532, 389, 385), (531, 533, 358, 359), (548, 534, 360, 387), (530, 535, 361, 362), (529, 536, 363, 364), (528, 537, 365, 366), (527, 538, 367, 368), (526, 539, 369, 370), (525, 540, 371, 372), (524, 541, 373, 374), (523, 542, 375, 376), (522, 543, 377, 378), (521, 544, 379, 380), (520, 545, 381, 382), (519, 546, 383, 384), (518, 547, 385, 386), (517, 548, 387, 388), (348, 349, 357), (326, 327, 357), (337, 338, 357), (346, 347, 357), (335, 336, 357), (355, 356, 357), (344, 345, 357), (333, 334, 357), (353, 354, 357), (342, 343, 357), (331, 332, 357), (351, 352, 357), (329, 330, 357), (340, 341, 357), (349, 350, 357), (327, 328, 357), (338, 339, 357), (347, 348, 357), (325, 326, 357), (336, 337, 357), (356, 325, 357), (345, 346, 357), (334, 335, 357), (354, 355, 357), (343, 344, 357), (332, 333, 357), (352, 353, 357), (341, 342, 357), (330, 331, 357), (350, 351, 357), (328, 329, 357), (339, 340, 357), (291, 292, 391, 390), (280, 281, 393, 392), (269, 270, 395, 394), (289, 290, 397, 396), (278, 279, 399, 398), (267, 268, 401, 400), (287, 288, 403, 402), (265, 266, 405, 404), (276, 277, 407, 406), (285, 286, 409, 408), (263, 264, 411, 410), (274, 275, 413, 412), (283, 284, 415, 414), (261, 262, 417, 416), (272, 273, 419, 418), (292, 261, 416, 391), (281, 282, 420, 393), (270, 271, 421, 395), (290, 291, 390, 397), (279, 280, 392, 399), (268, 269, 394, 401), (288, 289, 396, 403), (277, 278, 398, 407), (266, 267, 400, 405), (286, 287, 402, 409), (264, 265, 404, 411), (275, 276, 406, 413), (284, 285, 408, 415), (262, 263, 410, 417), (273, 274, 412, 419), (282, 283, 414, 420), (271, 272, 418, 421), (96, 97, 423, 422), (85, 86, 425, 424), (74, 75, 427, 426), (94, 95, 429, 428), (72, 73, 431, 430), (83, 84, 433, 432), (92, 93, 435, 434), (70, 71, 437, 436), (81, 82, 439, 438), (90, 91, 441, 440), (68, 69, 443, 442), (79, 80, 445, 444), (99, 68, 442, 446), (88, 89, 448, 447), (77, 78, 450, 449), (97, 98, 451, 423), (86, 87, 452, 425), (75, 76, 453, 427), (95, 96, 422, 429), (84, 85, 424, 433), (73, 74, 426, 431), (93, 94, 428, 435), (71, 72, 430, 437), (82, 83, 432, 439), (91, 92, 434, 441), (69, 70, 436, 443), (80, 81, 438, 445), (89, 90, 440, 448), (78, 79, 444, 450), (98, 99, 446, 451), (87, 88, 447, 452), (76, 77, 449, 453), (260, 484, 483, 482, 481, 480, 479, 478, 477, 476, 475, 474, 473, 472, 471, 470, 469, 468, 467, 466, 465, 464, 463, 462, 461, 460, 459, 458, 457, 456, 455, 454), (236, 235, 515, 512), (247, 246, 514, 510), (258, 257, 513, 508), (238, 237, 511, 506), (249, 248, 509, 504), (228, 259, 507, 516), (240, 239, 505, 502), (229, 228, 516, 500), (251, 250, 503, 498), (242, 241, 501, 496), (231, 230, 499, 494), (253, 252, 497, 492), (244, 243, 495, 488), (233, 232, 493, 490), (255, 254, 491, 486), (235, 234, 489, 515), (246, 245, 487, 514), (257, 256, 485, 513), (237, 236, 512, 511), (248, 247, 510, 509), (259, 258, 508, 507), (239, 238, 506, 505), (250, 249, 504, 503), (241, 240, 502, 501), (230, 229, 500, 499), (252, 251, 498, 497), (243, 242, 496, 495), (232, 231, 494, 493), (254, 253, 492, 491), (234, 233, 490, 489), (245, 244, 488, 487), (256, 255, 486, 485), (564, 562, 530, 532), (565, 561, 529, 533), (566, 560, 528, 534), (567, 559, 527, 535), (568, 558, 526, 536), (569, 557, 525, 537), (571, 556, 524, 539), (570, 555, 523, 538), (572, 554, 522, 540), (573, 553, 521, 541), (574, 552, 520, 542), (575, 551, 519, 543), (576, 550, 518, 544), (577, 549, 517, 545), (578, 563, 531, 546), (579, 564, 532, 547), (563, 565, 533, 531), (580, 566, 534, 548), (562, 567, 535, 530), (561, 568, 536, 529), (560, 569, 537, 528), (559, 570, 538, 527), (558, 571, 539, 526), (557, 572, 540, 525), (556, 573, 541, 524), (555, 574, 542, 523), (554, 575, 543, 522), (553, 576, 544, 521), (552, 577, 545, 520), (551, 578, 546, 519), (550, 579, 547, 518), (549, 580, 548, 517), (596, 594, 562, 564), (597, 593, 561, 565), (598, 592, 560, 566), (599, 591, 559, 567), (600, 590, 558, 568), (601, 589, 557, 569), (603, 588, 556, 571), (602, 587, 555, 570), (604, 586, 554, 572), (605, 585, 553, 573), (606, 584, 552, 574), (607, 583, 551, 575), (608, 582, 550, 576), (609, 581, 549, 577), (610, 595, 563, 578), (611, 596, 564, 579), (595, 597, 565, 563), (612, 598, 566, 580), (594, 599, 567, 562), (593, 600, 568, 561), (592, 601, 569, 560), (591, 602, 570, 559), (590, 603, 571, 558), (589, 604, 572, 557), (588, 605, 573, 556), (587, 606, 574, 555), (586, 607, 575, 554), (585, 608, 576, 553), (584, 609, 577, 552), (583, 610, 578, 551), (582, 611, 579, 550), (581, 612, 580, 549), (305, 306, 594, 596), (294, 295, 593, 597), (316, 317, 592, 598), (307, 308, 591, 599), (296, 297, 590, 600), (318, 319, 589, 601), (298, 299, 588, 603), (309, 310, 587, 602), (320, 321, 586, 604), (300, 301, 585, 605), (311, 312, 584, 606), (322, 323, 583, 607), (302, 303, 582, 608), (313, 314, 581, 609), (324, 293, 595, 610), (304, 305, 596, 611), (293, 294, 597, 595), (315, 316, 598, 612), (306, 307, 599, 594), (295, 296, 600, 593), (317, 318, 601, 592), (308, 309, 602, 591), (297, 298, 603, 590), (319, 320, 604, 589), (299, 300, 605, 588), (310, 311, 606, 587), (321, 322, 607, 586), (301, 302, 608, 585), (312, 313, 609, 584), (323, 324, 610, 583), (303, 304, 611, 582), (314, 315, 612, 581), (645, 662, 614, 613), (646, 663, 616, 615), (647, 664, 618, 617), (648, 665, 620, 619), (649, 666, 622, 621), (650, 667, 624, 623), (651, 668, 626, 625), (652, 669, 628, 627), (653, 670, 630, 629), (654, 671, 632, 631), (655, 672, 634, 633), (656, 673, 636, 635), (657, 674, 638, 637), (658, 675, 640, 639), (659, 645, 613, 641), (660, 646, 615, 642), (661, 647, 617, 643), (662, 648, 619, 614), (663, 649, 621, 616), (664, 650, 623, 618), (665, 651, 625, 620), (666, 676, 644, 622), (667, 652, 627, 624), (676, 653, 629, 644), (668, 654, 631, 626), (669, 655, 633, 628), (670, 656, 635, 630), (671, 657, 637, 632), (672, 658, 639, 634), (673, 659, 641, 636), (674, 661, 643, 638), (675, 660, 642, 640), (222, 221, 662, 645), (200, 199, 663, 646), (211, 210, 664, 647), (220, 219, 665, 648), (198, 197, 666, 649), (209, 208, 667, 650), (218, 217, 668, 651), (207, 206, 669, 652), (227, 226, 670, 653), (216, 215, 671, 654), (205, 204, 672, 655), (225, 224, 673, 656), (214, 213, 674, 657), (203, 202, 675, 658), (223, 222, 645, 659), (201, 200, 646, 660), (212, 211, 647, 661), (221, 220, 648, 662), (199, 198, 649, 663), (210, 209, 650, 664), (219, 218, 651, 665), (197, 196, 676, 666), (208, 207, 652, 667), (196, 227, 653, 676), (217, 216, 654, 668), (206, 205, 655, 669), (226, 225, 656, 670), (215, 214, 657, 671), (204, 203, 658, 672), (224, 223, 659, 673), (213, 212, 661, 674), (202, 201, 660, 675), (709, 726, 678, 677), (710, 727, 680, 679), (711, 728, 682, 681), (712, 729, 684, 683), (713, 730, 686, 685), (714, 731, 688, 687), (715, 732, 690, 689), (716, 733, 692, 691), (717, 734, 694, 693), (718, 735, 696, 695), (719, 736, 698, 697), (720, 737, 700, 699), (721, 738, 702, 701), (722, 739, 704, 703), (723, 709, 677, 705), (724, 710, 679, 706), (725, 711, 681, 707), (726, 712, 683, 678), (727, 740, 708, 680), (728, 713, 685, 682), (740, 714, 687, 708), (729, 715, 689, 684), (730, 716, 691, 686), (731, 717, 693, 688), (732, 718, 695, 690), (733, 719, 697, 692), (734, 720, 699, 694), (735, 722, 703, 696), (736, 721, 701, 698), (737, 723, 705, 700), (738, 724, 706, 702), (739, 725, 707, 704), (188, 187, 726, 709), (166, 165, 727, 710), (177, 176, 728, 711), (186, 185, 729, 712), (175, 174, 730, 713), (195, 194, 731, 714), (184, 183, 732, 715), (173, 172, 733, 716), (193, 192, 734, 717), (182, 181, 735, 718), (171, 170, 736, 719), (191, 190, 737, 720), (169, 168, 738, 721), (180, 179, 739, 722), (189, 188, 709, 723), (167, 166, 710, 724), (178, 177, 711, 725), (187, 186, 712, 726), (165, 164, 740, 727), (176, 175, 713, 728), (164, 195, 714, 740), (185, 184, 715, 729), (174, 173, 716, 730), (194, 193, 717, 731), (183, 182, 718, 732), (172, 171, 719, 733), (192, 191, 720, 734), (181, 180, 722, 735), (170, 169, 721, 736), (190, 189, 723, 737), (168, 167, 724, 738), (179, 178, 725, 739), (28, 31, 743, 742), (742, 743, 744, 741), (30, 29, 747, 746), (746, 747, 748, 745), (31, 30, 746, 743), (743, 746, 745, 744), (29, 28, 742, 747), (747, 742, 741, 748), (24, 27, 750, 749), (26, 25, 752, 751), (27, 26, 751, 750), (25, 24, 749, 752), (741, 744, 753, 755), (745, 748, 754, 756), (744, 745, 756, 753), (748, 741, 755, 754)])
me_cube_001.use_remesh_preserve_volume = False
me_cube_001.use_remesh_preserve_attributes = False
me_cube_001.use_mirror_vertex_groups = False
me_cube_001.update()

# ---- objects
ob_cube = bpy.data.objects.new('Cube', me_cube_001)

# ---- transforms, parenting, visibility, modifiers, constraints
ob_cube.location = (0.0, 0.0, 0.0)
ob_cube.lineart.crease_threshold = 0.0

# ---- collection membership
col_collection_1.objects.link(ob_cube)

# ---- scene / render settings (as saved in the file)
scene.frame_start = 1; scene.frame_end = 250; scene.frame_set(1)
scene.render.engine = 'BLENDER_EEVEE_NEXT'
scene.render.image_settings.compression = 90
scene.render.resolution_percentage = 50
scene.render.dither_intensity = 0.0
scene.cycles.use_denoising = False
scene.cycles.samples = 10
scene.cycles.sampling_pattern = 'TABULATED_SOBOL'
scene.cycles.light_sampling_threshold = 0.0
scene.cycles.use_adaptive_sampling = False
scene.cycles.use_light_tree = False
scene.cycles.blur_glossy = 0.0
scene.cycles.volume_bounces = 1
scene.cycles.pixel_filter_type = 'GAUSSIAN'
scene.cycles.sample_clamp_indirect = 0.0
scene.view_settings.view_transform = 'Standard'
bpy.context.view_layer.update()

# ---- added for rendering (the .blend has no active camera and no usable light): camera, sun
cam_auto = bpy.data.cameras.new('AutoCamera')
cam_auto.lens = 50.0
cam_auto.sensor_width = 36.0
cam_auto.clip_end = 1000.0
ob_auto_camera = bpy.data.objects.new('AutoCamera', cam_auto)
scene.collection.objects.link(ob_auto_camera)
ob_auto_camera.location = (8.07269, -11.5785, 8.15815)
ob_auto_camera.rotation_euler = (1.09748, -7.21219e-08, 0.694738)
scene.camera = ob_auto_camera
light_auto_sun = bpy.data.lights.new('AutoSun', 'SUN')
light_auto_sun.energy = 3.0
light_auto_sun.angle = 0.0523599
ob_auto_sun = bpy.data.objects.new('AutoSun', light_auto_sun)
scene.collection.objects.link(ob_auto_sun)
ob_auto_sun.rotation_euler = (0.872665, 0.174533, 0.523599)
bpy.context.view_layer.update()
